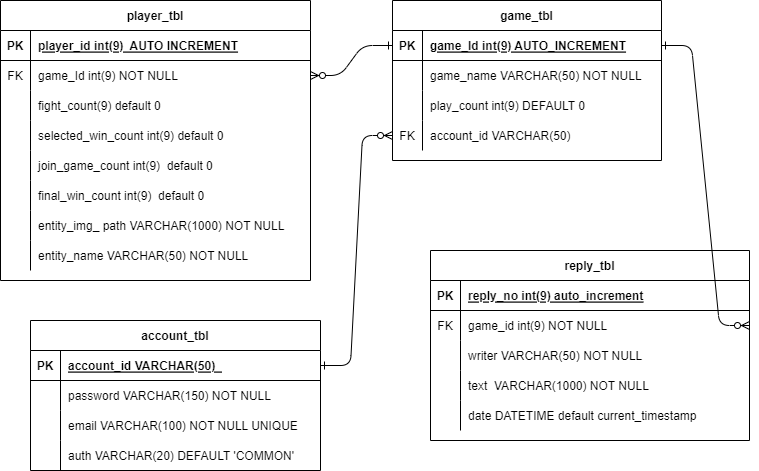

The diagram above was exported from draw.io. Its source (the exported page's mxGraphModel, read from the mxfile embedded in the PNG):
<mxGraphModel dx="924" dy="754" grid="1" gridSize="10" guides="1" tooltips="1" connect="1" arrows="1" fold="1" page="1" pageScale="1" pageWidth="850" pageHeight="1100" math="0" shadow="0" extFonts="Permanent Marker^https://fonts.googleapis.com/css?family=Permanent+Marker">
  <root>
    <mxCell id="0" />
    <mxCell id="1" parent="0" />
    <mxCell id="C-vyLk0tnHw3VtMMgP7b-2" value="game_tbl" style="shape=table;startSize=30;container=1;collapsible=1;childLayout=tableLayout;fixedRows=1;rowLines=0;fontStyle=1;align=center;resizeLast=1;" parent="1" vertex="1">
      <mxGeometry x="452" y="120" width="269" height="160" as="geometry" />
    </mxCell>
    <mxCell id="C-vyLk0tnHw3VtMMgP7b-3" value="" style="shape=partialRectangle;collapsible=0;dropTarget=0;pointerEvents=0;fillColor=none;points=[[0,0.5],[1,0.5]];portConstraint=eastwest;top=0;left=0;right=0;bottom=1;" parent="C-vyLk0tnHw3VtMMgP7b-2" vertex="1">
      <mxGeometry y="30" width="269" height="30" as="geometry" />
    </mxCell>
    <mxCell id="C-vyLk0tnHw3VtMMgP7b-4" value="PK" style="shape=partialRectangle;overflow=hidden;connectable=0;fillColor=none;top=0;left=0;bottom=0;right=0;fontStyle=1;" parent="C-vyLk0tnHw3VtMMgP7b-3" vertex="1">
      <mxGeometry width="30" height="30" as="geometry">
        <mxRectangle width="30" height="30" as="alternateBounds" />
      </mxGeometry>
    </mxCell>
    <mxCell id="C-vyLk0tnHw3VtMMgP7b-5" value="game_Id int(9) AUTO_INCREMENT" style="shape=partialRectangle;overflow=hidden;connectable=0;fillColor=none;top=0;left=0;bottom=0;right=0;align=left;spacingLeft=6;fontStyle=5;" parent="C-vyLk0tnHw3VtMMgP7b-3" vertex="1">
      <mxGeometry x="30" width="239" height="30" as="geometry">
        <mxRectangle width="239" height="30" as="alternateBounds" />
      </mxGeometry>
    </mxCell>
    <mxCell id="C-vyLk0tnHw3VtMMgP7b-6" value="" style="shape=partialRectangle;collapsible=0;dropTarget=0;pointerEvents=0;fillColor=none;points=[[0,0.5],[1,0.5]];portConstraint=eastwest;top=0;left=0;right=0;bottom=0;" parent="C-vyLk0tnHw3VtMMgP7b-2" vertex="1">
      <mxGeometry y="60" width="269" height="30" as="geometry" />
    </mxCell>
    <mxCell id="C-vyLk0tnHw3VtMMgP7b-7" value="" style="shape=partialRectangle;overflow=hidden;connectable=0;fillColor=none;top=0;left=0;bottom=0;right=0;" parent="C-vyLk0tnHw3VtMMgP7b-6" vertex="1">
      <mxGeometry width="30" height="30" as="geometry">
        <mxRectangle width="30" height="30" as="alternateBounds" />
      </mxGeometry>
    </mxCell>
    <mxCell id="C-vyLk0tnHw3VtMMgP7b-8" value="game_name VARCHAR(50) NOT NULL" style="shape=partialRectangle;overflow=hidden;connectable=0;fillColor=none;top=0;left=0;bottom=0;right=0;align=left;spacingLeft=6;" parent="C-vyLk0tnHw3VtMMgP7b-6" vertex="1">
      <mxGeometry x="30" width="239" height="30" as="geometry">
        <mxRectangle width="239" height="30" as="alternateBounds" />
      </mxGeometry>
    </mxCell>
    <mxCell id="C-vyLk0tnHw3VtMMgP7b-9" value="" style="shape=partialRectangle;collapsible=0;dropTarget=0;pointerEvents=0;fillColor=none;points=[[0,0.5],[1,0.5]];portConstraint=eastwest;top=0;left=0;right=0;bottom=0;" parent="C-vyLk0tnHw3VtMMgP7b-2" vertex="1">
      <mxGeometry y="90" width="269" height="30" as="geometry" />
    </mxCell>
    <mxCell id="C-vyLk0tnHw3VtMMgP7b-10" value="" style="shape=partialRectangle;overflow=hidden;connectable=0;fillColor=none;top=0;left=0;bottom=0;right=0;" parent="C-vyLk0tnHw3VtMMgP7b-9" vertex="1">
      <mxGeometry width="30" height="30" as="geometry">
        <mxRectangle width="30" height="30" as="alternateBounds" />
      </mxGeometry>
    </mxCell>
    <mxCell id="C-vyLk0tnHw3VtMMgP7b-11" value="play_count int(9) DEFAULT 0" style="shape=partialRectangle;overflow=hidden;connectable=0;fillColor=none;top=0;left=0;bottom=0;right=0;align=left;spacingLeft=6;" parent="C-vyLk0tnHw3VtMMgP7b-9" vertex="1">
      <mxGeometry x="30" width="239" height="30" as="geometry">
        <mxRectangle width="239" height="30" as="alternateBounds" />
      </mxGeometry>
    </mxCell>
    <mxCell id="4nB_ywLq0FwsGBzYMuC0-15" value="" style="shape=partialRectangle;collapsible=0;dropTarget=0;pointerEvents=0;fillColor=none;points=[[0,0.5],[1,0.5]];portConstraint=eastwest;top=0;left=0;right=0;bottom=0;" parent="C-vyLk0tnHw3VtMMgP7b-2" vertex="1">
      <mxGeometry y="120" width="269" height="30" as="geometry" />
    </mxCell>
    <mxCell id="4nB_ywLq0FwsGBzYMuC0-16" value="FK" style="shape=partialRectangle;overflow=hidden;connectable=0;fillColor=none;top=0;left=0;bottom=0;right=0;" parent="4nB_ywLq0FwsGBzYMuC0-15" vertex="1">
      <mxGeometry width="30" height="30" as="geometry">
        <mxRectangle width="30" height="30" as="alternateBounds" />
      </mxGeometry>
    </mxCell>
    <mxCell id="4nB_ywLq0FwsGBzYMuC0-17" value="account_id VARCHAR(50)" style="shape=partialRectangle;overflow=hidden;connectable=0;fillColor=none;top=0;left=0;bottom=0;right=0;align=left;spacingLeft=6;" parent="4nB_ywLq0FwsGBzYMuC0-15" vertex="1">
      <mxGeometry x="30" width="239" height="30" as="geometry">
        <mxRectangle width="239" height="30" as="alternateBounds" />
      </mxGeometry>
    </mxCell>
    <mxCell id="C-vyLk0tnHw3VtMMgP7b-13" value="reply_tbl" style="shape=table;startSize=30;container=1;collapsible=1;childLayout=tableLayout;fixedRows=1;rowLines=0;fontStyle=1;align=center;resizeLast=1;" parent="1" vertex="1">
      <mxGeometry x="490" y="370" width="319" height="190" as="geometry" />
    </mxCell>
    <mxCell id="C-vyLk0tnHw3VtMMgP7b-14" value="" style="shape=partialRectangle;collapsible=0;dropTarget=0;pointerEvents=0;fillColor=none;points=[[0,0.5],[1,0.5]];portConstraint=eastwest;top=0;left=0;right=0;bottom=1;" parent="C-vyLk0tnHw3VtMMgP7b-13" vertex="1">
      <mxGeometry y="30" width="319" height="30" as="geometry" />
    </mxCell>
    <mxCell id="C-vyLk0tnHw3VtMMgP7b-15" value="PK" style="shape=partialRectangle;overflow=hidden;connectable=0;fillColor=none;top=0;left=0;bottom=0;right=0;fontStyle=1;" parent="C-vyLk0tnHw3VtMMgP7b-14" vertex="1">
      <mxGeometry width="30" height="30" as="geometry">
        <mxRectangle width="30" height="30" as="alternateBounds" />
      </mxGeometry>
    </mxCell>
    <mxCell id="C-vyLk0tnHw3VtMMgP7b-16" value="reply_no int(9) auto_increment" style="shape=partialRectangle;overflow=hidden;connectable=0;fillColor=none;top=0;left=0;bottom=0;right=0;align=left;spacingLeft=6;fontStyle=5;" parent="C-vyLk0tnHw3VtMMgP7b-14" vertex="1">
      <mxGeometry x="30" width="289" height="30" as="geometry">
        <mxRectangle width="289" height="30" as="alternateBounds" />
      </mxGeometry>
    </mxCell>
    <mxCell id="C-vyLk0tnHw3VtMMgP7b-17" value="" style="shape=partialRectangle;collapsible=0;dropTarget=0;pointerEvents=0;fillColor=none;points=[[0,0.5],[1,0.5]];portConstraint=eastwest;top=0;left=0;right=0;bottom=0;" parent="C-vyLk0tnHw3VtMMgP7b-13" vertex="1">
      <mxGeometry y="60" width="319" height="30" as="geometry" />
    </mxCell>
    <mxCell id="C-vyLk0tnHw3VtMMgP7b-18" value="FK" style="shape=partialRectangle;overflow=hidden;connectable=0;fillColor=none;top=0;left=0;bottom=0;right=0;" parent="C-vyLk0tnHw3VtMMgP7b-17" vertex="1">
      <mxGeometry width="30" height="30" as="geometry">
        <mxRectangle width="30" height="30" as="alternateBounds" />
      </mxGeometry>
    </mxCell>
    <mxCell id="C-vyLk0tnHw3VtMMgP7b-19" value="game_id int(9) NOT NULL" style="shape=partialRectangle;overflow=hidden;connectable=0;fillColor=none;top=0;left=0;bottom=0;right=0;align=left;spacingLeft=6;" parent="C-vyLk0tnHw3VtMMgP7b-17" vertex="1">
      <mxGeometry x="30" width="289" height="30" as="geometry">
        <mxRectangle width="289" height="30" as="alternateBounds" />
      </mxGeometry>
    </mxCell>
    <mxCell id="C-vyLk0tnHw3VtMMgP7b-20" value="" style="shape=partialRectangle;collapsible=0;dropTarget=0;pointerEvents=0;fillColor=none;points=[[0,0.5],[1,0.5]];portConstraint=eastwest;top=0;left=0;right=0;bottom=0;" parent="C-vyLk0tnHw3VtMMgP7b-13" vertex="1">
      <mxGeometry y="90" width="319" height="30" as="geometry" />
    </mxCell>
    <mxCell id="C-vyLk0tnHw3VtMMgP7b-21" value="" style="shape=partialRectangle;overflow=hidden;connectable=0;fillColor=none;top=0;left=0;bottom=0;right=0;" parent="C-vyLk0tnHw3VtMMgP7b-20" vertex="1">
      <mxGeometry width="30" height="30" as="geometry">
        <mxRectangle width="30" height="30" as="alternateBounds" />
      </mxGeometry>
    </mxCell>
    <mxCell id="C-vyLk0tnHw3VtMMgP7b-22" value="writer VARCHAR(50) NOT NULL" style="shape=partialRectangle;overflow=hidden;connectable=0;fillColor=none;top=0;left=0;bottom=0;right=0;align=left;spacingLeft=6;" parent="C-vyLk0tnHw3VtMMgP7b-20" vertex="1">
      <mxGeometry x="30" width="289" height="30" as="geometry">
        <mxRectangle width="289" height="30" as="alternateBounds" />
      </mxGeometry>
    </mxCell>
    <mxCell id="4nB_ywLq0FwsGBzYMuC0-18" value="" style="shape=partialRectangle;collapsible=0;dropTarget=0;pointerEvents=0;fillColor=none;points=[[0,0.5],[1,0.5]];portConstraint=eastwest;top=0;left=0;right=0;bottom=0;" parent="C-vyLk0tnHw3VtMMgP7b-13" vertex="1">
      <mxGeometry y="120" width="319" height="30" as="geometry" />
    </mxCell>
    <mxCell id="4nB_ywLq0FwsGBzYMuC0-19" value="" style="shape=partialRectangle;overflow=hidden;connectable=0;fillColor=none;top=0;left=0;bottom=0;right=0;" parent="4nB_ywLq0FwsGBzYMuC0-18" vertex="1">
      <mxGeometry width="30" height="30" as="geometry">
        <mxRectangle width="30" height="30" as="alternateBounds" />
      </mxGeometry>
    </mxCell>
    <mxCell id="4nB_ywLq0FwsGBzYMuC0-20" value="text  VARCHAR(1000) NOT NULL" style="shape=partialRectangle;overflow=hidden;connectable=0;fillColor=none;top=0;left=0;bottom=0;right=0;align=left;spacingLeft=6;" parent="4nB_ywLq0FwsGBzYMuC0-18" vertex="1">
      <mxGeometry x="30" width="289" height="30" as="geometry">
        <mxRectangle width="289" height="30" as="alternateBounds" />
      </mxGeometry>
    </mxCell>
    <mxCell id="4nB_ywLq0FwsGBzYMuC0-21" value="" style="shape=partialRectangle;collapsible=0;dropTarget=0;pointerEvents=0;fillColor=none;points=[[0,0.5],[1,0.5]];portConstraint=eastwest;top=0;left=0;right=0;bottom=0;" parent="C-vyLk0tnHw3VtMMgP7b-13" vertex="1">
      <mxGeometry y="150" width="319" height="30" as="geometry" />
    </mxCell>
    <mxCell id="4nB_ywLq0FwsGBzYMuC0-22" value="" style="shape=partialRectangle;overflow=hidden;connectable=0;fillColor=none;top=0;left=0;bottom=0;right=0;" parent="4nB_ywLq0FwsGBzYMuC0-21" vertex="1">
      <mxGeometry width="30" height="30" as="geometry">
        <mxRectangle width="30" height="30" as="alternateBounds" />
      </mxGeometry>
    </mxCell>
    <mxCell id="4nB_ywLq0FwsGBzYMuC0-23" value="date DATETIME default current_timestamp" style="shape=partialRectangle;overflow=hidden;connectable=0;fillColor=none;top=0;left=0;bottom=0;right=0;align=left;spacingLeft=6;" parent="4nB_ywLq0FwsGBzYMuC0-21" vertex="1">
      <mxGeometry x="30" width="289" height="30" as="geometry">
        <mxRectangle width="289" height="30" as="alternateBounds" />
      </mxGeometry>
    </mxCell>
    <mxCell id="C-vyLk0tnHw3VtMMgP7b-23" value="player_tbl" style="shape=table;startSize=30;container=1;collapsible=1;childLayout=tableLayout;fixedRows=1;rowLines=0;fontStyle=1;align=center;resizeLast=1;" parent="1" vertex="1">
      <mxGeometry x="60" y="120" width="310" height="280" as="geometry" />
    </mxCell>
    <mxCell id="C-vyLk0tnHw3VtMMgP7b-24" value="" style="shape=partialRectangle;collapsible=0;dropTarget=0;pointerEvents=0;fillColor=none;points=[[0,0.5],[1,0.5]];portConstraint=eastwest;top=0;left=0;right=0;bottom=1;" parent="C-vyLk0tnHw3VtMMgP7b-23" vertex="1">
      <mxGeometry y="30" width="310" height="30" as="geometry" />
    </mxCell>
    <mxCell id="C-vyLk0tnHw3VtMMgP7b-25" value="PK" style="shape=partialRectangle;overflow=hidden;connectable=0;fillColor=none;top=0;left=0;bottom=0;right=0;fontStyle=1;" parent="C-vyLk0tnHw3VtMMgP7b-24" vertex="1">
      <mxGeometry width="30" height="30" as="geometry">
        <mxRectangle width="30" height="30" as="alternateBounds" />
      </mxGeometry>
    </mxCell>
    <mxCell id="C-vyLk0tnHw3VtMMgP7b-26" value="player_id int(9)  AUTO INCREMENT" style="shape=partialRectangle;overflow=hidden;connectable=0;fillColor=none;top=0;left=0;bottom=0;right=0;align=left;spacingLeft=6;fontStyle=5;" parent="C-vyLk0tnHw3VtMMgP7b-24" vertex="1">
      <mxGeometry x="30" width="280" height="30" as="geometry">
        <mxRectangle width="280" height="30" as="alternateBounds" />
      </mxGeometry>
    </mxCell>
    <mxCell id="4nB_ywLq0FwsGBzYMuC0-2" value="" style="shape=partialRectangle;collapsible=0;dropTarget=0;pointerEvents=0;fillColor=none;points=[[0,0.5],[1,0.5]];portConstraint=eastwest;top=0;left=0;right=0;bottom=0;" parent="C-vyLk0tnHw3VtMMgP7b-23" vertex="1">
      <mxGeometry y="60" width="310" height="30" as="geometry" />
    </mxCell>
    <mxCell id="4nB_ywLq0FwsGBzYMuC0-3" value="FK" style="shape=partialRectangle;overflow=hidden;connectable=0;fillColor=none;top=0;left=0;bottom=0;right=0;" parent="4nB_ywLq0FwsGBzYMuC0-2" vertex="1">
      <mxGeometry width="30" height="30" as="geometry">
        <mxRectangle width="30" height="30" as="alternateBounds" />
      </mxGeometry>
    </mxCell>
    <mxCell id="4nB_ywLq0FwsGBzYMuC0-4" value="game_Id int(9) NOT NULL" style="shape=partialRectangle;overflow=hidden;connectable=0;fillColor=none;top=0;left=0;bottom=0;right=0;align=left;spacingLeft=6;" parent="4nB_ywLq0FwsGBzYMuC0-2" vertex="1">
      <mxGeometry x="30" width="280" height="30" as="geometry">
        <mxRectangle width="280" height="30" as="alternateBounds" />
      </mxGeometry>
    </mxCell>
    <mxCell id="oShrJzKCFbh-ooyF7gCW-6" value="" style="shape=partialRectangle;collapsible=0;dropTarget=0;pointerEvents=0;fillColor=none;points=[[0,0.5],[1,0.5]];portConstraint=eastwest;top=0;left=0;right=0;bottom=0;" vertex="1" parent="C-vyLk0tnHw3VtMMgP7b-23">
      <mxGeometry y="90" width="310" height="30" as="geometry" />
    </mxCell>
    <mxCell id="oShrJzKCFbh-ooyF7gCW-7" value="" style="shape=partialRectangle;overflow=hidden;connectable=0;fillColor=none;top=0;left=0;bottom=0;right=0;" vertex="1" parent="oShrJzKCFbh-ooyF7gCW-6">
      <mxGeometry width="30" height="30" as="geometry">
        <mxRectangle width="30" height="30" as="alternateBounds" />
      </mxGeometry>
    </mxCell>
    <mxCell id="oShrJzKCFbh-ooyF7gCW-8" value="fight_count(9) default 0" style="shape=partialRectangle;overflow=hidden;connectable=0;fillColor=none;top=0;left=0;bottom=0;right=0;align=left;spacingLeft=6;" vertex="1" parent="oShrJzKCFbh-ooyF7gCW-6">
      <mxGeometry x="30" width="280" height="30" as="geometry">
        <mxRectangle width="280" height="30" as="alternateBounds" />
      </mxGeometry>
    </mxCell>
    <mxCell id="4nB_ywLq0FwsGBzYMuC0-5" value="" style="shape=partialRectangle;collapsible=0;dropTarget=0;pointerEvents=0;fillColor=none;points=[[0,0.5],[1,0.5]];portConstraint=eastwest;top=0;left=0;right=0;bottom=0;" parent="C-vyLk0tnHw3VtMMgP7b-23" vertex="1">
      <mxGeometry y="120" width="310" height="30" as="geometry" />
    </mxCell>
    <mxCell id="4nB_ywLq0FwsGBzYMuC0-6" value="" style="shape=partialRectangle;overflow=hidden;connectable=0;fillColor=none;top=0;left=0;bottom=0;right=0;" parent="4nB_ywLq0FwsGBzYMuC0-5" vertex="1">
      <mxGeometry width="30" height="30" as="geometry">
        <mxRectangle width="30" height="30" as="alternateBounds" />
      </mxGeometry>
    </mxCell>
    <mxCell id="4nB_ywLq0FwsGBzYMuC0-7" value="selected_win_count int(9) default 0" style="shape=partialRectangle;overflow=hidden;connectable=0;fillColor=none;top=0;left=0;bottom=0;right=0;align=left;spacingLeft=6;" parent="4nB_ywLq0FwsGBzYMuC0-5" vertex="1">
      <mxGeometry x="30" width="280" height="30" as="geometry">
        <mxRectangle width="280" height="30" as="alternateBounds" />
      </mxGeometry>
    </mxCell>
    <mxCell id="oShrJzKCFbh-ooyF7gCW-3" value="" style="shape=partialRectangle;collapsible=0;dropTarget=0;pointerEvents=0;fillColor=none;points=[[0,0.5],[1,0.5]];portConstraint=eastwest;top=0;left=0;right=0;bottom=0;" vertex="1" parent="C-vyLk0tnHw3VtMMgP7b-23">
      <mxGeometry y="150" width="310" height="30" as="geometry" />
    </mxCell>
    <mxCell id="oShrJzKCFbh-ooyF7gCW-4" value="" style="shape=partialRectangle;overflow=hidden;connectable=0;fillColor=none;top=0;left=0;bottom=0;right=0;" vertex="1" parent="oShrJzKCFbh-ooyF7gCW-3">
      <mxGeometry width="30" height="30" as="geometry">
        <mxRectangle width="30" height="30" as="alternateBounds" />
      </mxGeometry>
    </mxCell>
    <mxCell id="oShrJzKCFbh-ooyF7gCW-5" value="join_game_count int(9)  default 0" style="shape=partialRectangle;overflow=hidden;connectable=0;fillColor=none;top=0;left=0;bottom=0;right=0;align=left;spacingLeft=6;" vertex="1" parent="oShrJzKCFbh-ooyF7gCW-3">
      <mxGeometry x="30" width="280" height="30" as="geometry">
        <mxRectangle width="280" height="30" as="alternateBounds" />
      </mxGeometry>
    </mxCell>
    <mxCell id="4nB_ywLq0FwsGBzYMuC0-8" value="" style="shape=partialRectangle;collapsible=0;dropTarget=0;pointerEvents=0;fillColor=none;points=[[0,0.5],[1,0.5]];portConstraint=eastwest;top=0;left=0;right=0;bottom=0;" parent="C-vyLk0tnHw3VtMMgP7b-23" vertex="1">
      <mxGeometry y="180" width="310" height="30" as="geometry" />
    </mxCell>
    <mxCell id="4nB_ywLq0FwsGBzYMuC0-9" value="" style="shape=partialRectangle;overflow=hidden;connectable=0;fillColor=none;top=0;left=0;bottom=0;right=0;" parent="4nB_ywLq0FwsGBzYMuC0-8" vertex="1">
      <mxGeometry width="30" height="30" as="geometry">
        <mxRectangle width="30" height="30" as="alternateBounds" />
      </mxGeometry>
    </mxCell>
    <mxCell id="4nB_ywLq0FwsGBzYMuC0-10" value="final_win_count int(9)  default 0" style="shape=partialRectangle;overflow=hidden;connectable=0;fillColor=none;top=0;left=0;bottom=0;right=0;align=left;spacingLeft=6;" parent="4nB_ywLq0FwsGBzYMuC0-8" vertex="1">
      <mxGeometry x="30" width="280" height="30" as="geometry">
        <mxRectangle width="280" height="30" as="alternateBounds" />
      </mxGeometry>
    </mxCell>
    <mxCell id="4nB_ywLq0FwsGBzYMuC0-11" value="" style="shape=partialRectangle;collapsible=0;dropTarget=0;pointerEvents=0;fillColor=none;points=[[0,0.5],[1,0.5]];portConstraint=eastwest;top=0;left=0;right=0;bottom=0;" parent="C-vyLk0tnHw3VtMMgP7b-23" vertex="1">
      <mxGeometry y="210" width="310" height="30" as="geometry" />
    </mxCell>
    <mxCell id="4nB_ywLq0FwsGBzYMuC0-12" value="" style="shape=partialRectangle;overflow=hidden;connectable=0;fillColor=none;top=0;left=0;bottom=0;right=0;" parent="4nB_ywLq0FwsGBzYMuC0-11" vertex="1">
      <mxGeometry width="30" height="30" as="geometry">
        <mxRectangle width="30" height="30" as="alternateBounds" />
      </mxGeometry>
    </mxCell>
    <mxCell id="4nB_ywLq0FwsGBzYMuC0-13" value="entity_img_ path VARCHAR(1000) NOT NULL" style="shape=partialRectangle;overflow=hidden;connectable=0;fillColor=none;top=0;left=0;bottom=0;right=0;align=left;spacingLeft=6;" parent="4nB_ywLq0FwsGBzYMuC0-11" vertex="1">
      <mxGeometry x="30" width="280" height="30" as="geometry">
        <mxRectangle width="280" height="30" as="alternateBounds" />
      </mxGeometry>
    </mxCell>
    <mxCell id="C-vyLk0tnHw3VtMMgP7b-27" value="" style="shape=partialRectangle;collapsible=0;dropTarget=0;pointerEvents=0;fillColor=none;points=[[0,0.5],[1,0.5]];portConstraint=eastwest;top=0;left=0;right=0;bottom=0;" parent="C-vyLk0tnHw3VtMMgP7b-23" vertex="1">
      <mxGeometry y="240" width="310" height="30" as="geometry" />
    </mxCell>
    <mxCell id="C-vyLk0tnHw3VtMMgP7b-28" value="" style="shape=partialRectangle;overflow=hidden;connectable=0;fillColor=none;top=0;left=0;bottom=0;right=0;" parent="C-vyLk0tnHw3VtMMgP7b-27" vertex="1">
      <mxGeometry width="30" height="30" as="geometry">
        <mxRectangle width="30" height="30" as="alternateBounds" />
      </mxGeometry>
    </mxCell>
    <mxCell id="C-vyLk0tnHw3VtMMgP7b-29" value="entity_name VARCHAR(50) NOT NULL" style="shape=partialRectangle;overflow=hidden;connectable=0;fillColor=none;top=0;left=0;bottom=0;right=0;align=left;spacingLeft=6;" parent="C-vyLk0tnHw3VtMMgP7b-27" vertex="1">
      <mxGeometry x="30" width="280" height="30" as="geometry">
        <mxRectangle width="280" height="30" as="alternateBounds" />
      </mxGeometry>
    </mxCell>
    <mxCell id="4nB_ywLq0FwsGBzYMuC0-31" value="account_tbl" style="shape=table;startSize=30;container=1;collapsible=1;childLayout=tableLayout;fixedRows=1;rowLines=0;fontStyle=1;align=center;resizeLast=1;" parent="1" vertex="1">
      <mxGeometry x="90" y="440" width="290" height="150" as="geometry" />
    </mxCell>
    <mxCell id="4nB_ywLq0FwsGBzYMuC0-32" value="" style="shape=partialRectangle;collapsible=0;dropTarget=0;pointerEvents=0;fillColor=none;points=[[0,0.5],[1,0.5]];portConstraint=eastwest;top=0;left=0;right=0;bottom=1;" parent="4nB_ywLq0FwsGBzYMuC0-31" vertex="1">
      <mxGeometry y="30" width="290" height="30" as="geometry" />
    </mxCell>
    <mxCell id="4nB_ywLq0FwsGBzYMuC0-33" value="PK" style="shape=partialRectangle;overflow=hidden;connectable=0;fillColor=none;top=0;left=0;bottom=0;right=0;fontStyle=1;" parent="4nB_ywLq0FwsGBzYMuC0-32" vertex="1">
      <mxGeometry width="30" height="30" as="geometry">
        <mxRectangle width="30" height="30" as="alternateBounds" />
      </mxGeometry>
    </mxCell>
    <mxCell id="4nB_ywLq0FwsGBzYMuC0-34" value="account_id VARCHAR(50)  " style="shape=partialRectangle;overflow=hidden;connectable=0;fillColor=none;top=0;left=0;bottom=0;right=0;align=left;spacingLeft=6;fontStyle=5;" parent="4nB_ywLq0FwsGBzYMuC0-32" vertex="1">
      <mxGeometry x="30" width="260" height="30" as="geometry">
        <mxRectangle width="260" height="30" as="alternateBounds" />
      </mxGeometry>
    </mxCell>
    <mxCell id="4nB_ywLq0FwsGBzYMuC0-41" value="" style="shape=partialRectangle;collapsible=0;dropTarget=0;pointerEvents=0;fillColor=none;points=[[0,0.5],[1,0.5]];portConstraint=eastwest;top=0;left=0;right=0;bottom=0;" parent="4nB_ywLq0FwsGBzYMuC0-31" vertex="1">
      <mxGeometry y="60" width="290" height="30" as="geometry" />
    </mxCell>
    <mxCell id="4nB_ywLq0FwsGBzYMuC0-42" value="" style="shape=partialRectangle;overflow=hidden;connectable=0;fillColor=none;top=0;left=0;bottom=0;right=0;" parent="4nB_ywLq0FwsGBzYMuC0-41" vertex="1">
      <mxGeometry width="30" height="30" as="geometry">
        <mxRectangle width="30" height="30" as="alternateBounds" />
      </mxGeometry>
    </mxCell>
    <mxCell id="4nB_ywLq0FwsGBzYMuC0-43" value="password VARCHAR(150) NOT NULL" style="shape=partialRectangle;overflow=hidden;connectable=0;fillColor=none;top=0;left=0;bottom=0;right=0;align=left;spacingLeft=6;" parent="4nB_ywLq0FwsGBzYMuC0-41" vertex="1">
      <mxGeometry x="30" width="260" height="30" as="geometry">
        <mxRectangle width="260" height="30" as="alternateBounds" />
      </mxGeometry>
    </mxCell>
    <mxCell id="4nB_ywLq0FwsGBzYMuC0-44" value="" style="shape=partialRectangle;collapsible=0;dropTarget=0;pointerEvents=0;fillColor=none;points=[[0,0.5],[1,0.5]];portConstraint=eastwest;top=0;left=0;right=0;bottom=0;" parent="4nB_ywLq0FwsGBzYMuC0-31" vertex="1">
      <mxGeometry y="90" width="290" height="30" as="geometry" />
    </mxCell>
    <mxCell id="4nB_ywLq0FwsGBzYMuC0-45" value="" style="shape=partialRectangle;overflow=hidden;connectable=0;fillColor=none;top=0;left=0;bottom=0;right=0;" parent="4nB_ywLq0FwsGBzYMuC0-44" vertex="1">
      <mxGeometry width="30" height="30" as="geometry">
        <mxRectangle width="30" height="30" as="alternateBounds" />
      </mxGeometry>
    </mxCell>
    <mxCell id="4nB_ywLq0FwsGBzYMuC0-46" value="email VARCHAR(100) NOT NULL UNIQUE" style="shape=partialRectangle;overflow=hidden;connectable=0;fillColor=none;top=0;left=0;bottom=0;right=0;align=left;spacingLeft=6;" parent="4nB_ywLq0FwsGBzYMuC0-44" vertex="1">
      <mxGeometry x="30" width="260" height="30" as="geometry">
        <mxRectangle width="260" height="30" as="alternateBounds" />
      </mxGeometry>
    </mxCell>
    <mxCell id="oShrJzKCFbh-ooyF7gCW-10" value="" style="shape=partialRectangle;collapsible=0;dropTarget=0;pointerEvents=0;fillColor=none;points=[[0,0.5],[1,0.5]];portConstraint=eastwest;top=0;left=0;right=0;bottom=0;" vertex="1" parent="4nB_ywLq0FwsGBzYMuC0-31">
      <mxGeometry y="120" width="290" height="30" as="geometry" />
    </mxCell>
    <mxCell id="oShrJzKCFbh-ooyF7gCW-11" value="" style="shape=partialRectangle;overflow=hidden;connectable=0;fillColor=none;top=0;left=0;bottom=0;right=0;" vertex="1" parent="oShrJzKCFbh-ooyF7gCW-10">
      <mxGeometry width="30" height="30" as="geometry">
        <mxRectangle width="30" height="30" as="alternateBounds" />
      </mxGeometry>
    </mxCell>
    <mxCell id="oShrJzKCFbh-ooyF7gCW-12" value="auth VARCHAR(20) DEFAULT 'COMMON'" style="shape=partialRectangle;overflow=hidden;connectable=0;fillColor=none;top=0;left=0;bottom=0;right=0;align=left;spacingLeft=6;" vertex="1" parent="oShrJzKCFbh-ooyF7gCW-10">
      <mxGeometry x="30" width="260" height="30" as="geometry">
        <mxRectangle width="260" height="30" as="alternateBounds" />
      </mxGeometry>
    </mxCell>
    <mxCell id="C-vyLk0tnHw3VtMMgP7b-1" value="" style="edgeStyle=entityRelationEdgeStyle;endArrow=ERzeroToMany;startArrow=ERone;endFill=1;startFill=0;entryX=1;entryY=0.5;entryDx=0;entryDy=0;exitX=0;exitY=0.5;exitDx=0;exitDy=0;" parent="1" source="C-vyLk0tnHw3VtMMgP7b-3" target="4nB_ywLq0FwsGBzYMuC0-2" edge="1">
      <mxGeometry width="100" height="100" relative="1" as="geometry">
        <mxPoint x="340" y="720" as="sourcePoint" />
        <mxPoint x="440" y="620" as="targetPoint" />
      </mxGeometry>
    </mxCell>
    <mxCell id="4nB_ywLq0FwsGBzYMuC0-53" value="" style="edgeStyle=entityRelationEdgeStyle;endArrow=ERzeroToMany;startArrow=ERone;endFill=1;startFill=0;exitX=1;exitY=0.5;exitDx=0;exitDy=0;entryX=0;entryY=0.5;entryDx=0;entryDy=0;" parent="1" source="4nB_ywLq0FwsGBzYMuC0-32" target="4nB_ywLq0FwsGBzYMuC0-15" edge="1">
      <mxGeometry width="100" height="100" relative="1" as="geometry">
        <mxPoint x="461" y="175" as="sourcePoint" />
        <mxPoint x="450" y="260" as="targetPoint" />
      </mxGeometry>
    </mxCell>
    <mxCell id="oShrJzKCFbh-ooyF7gCW-14" value="" style="edgeStyle=entityRelationEdgeStyle;endArrow=ERzeroToMany;startArrow=ERone;endFill=1;startFill=0;exitX=1;exitY=0.5;exitDx=0;exitDy=0;entryX=1;entryY=0.5;entryDx=0;entryDy=0;" edge="1" parent="1" source="C-vyLk0tnHw3VtMMgP7b-3" target="C-vyLk0tnHw3VtMMgP7b-17">
      <mxGeometry width="100" height="100" relative="1" as="geometry">
        <mxPoint x="721" y="170" as="sourcePoint" />
        <mxPoint x="793" y="-60" as="targetPoint" />
      </mxGeometry>
    </mxCell>
  </root>
</mxGraphModel>